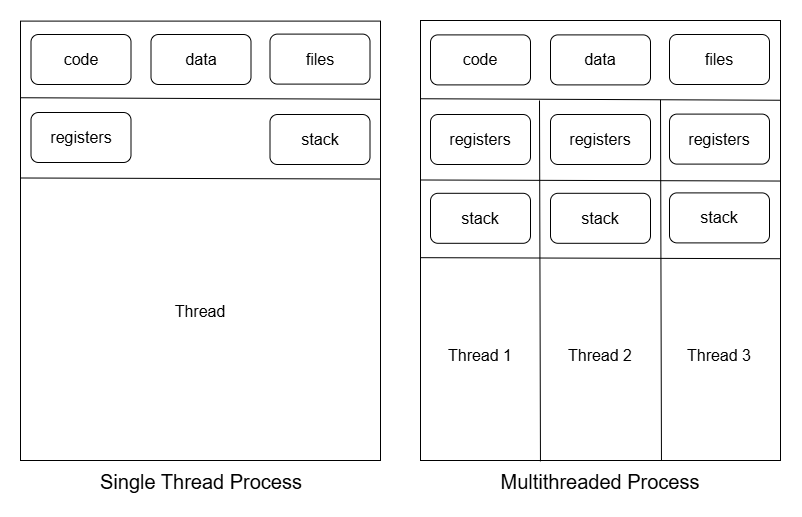

The diagram above was exported from draw.io. Its source (the exported page's mxGraphModel, read from the mxfile embedded in the PNG):
<mxGraphModel dx="1030" dy="562" grid="1" gridSize="10" guides="1" tooltips="1" connect="1" arrows="1" fold="1" page="1" pageScale="1" pageWidth="827" pageHeight="1169" math="0" shadow="0">
  <root>
    <mxCell id="0" />
    <mxCell id="1" parent="0" />
    <mxCell id="3tCcXvaA0eSMgu8yKyK0-1" parent="1" style="rounded=0;whiteSpace=wrap;html=1;" value="" vertex="1">
      <mxGeometry height="439.4" width="360" x="200" y="140.6" as="geometry" />
    </mxCell>
    <mxCell id="3tCcXvaA0eSMgu8yKyK0-2" parent="1" style="rounded=0;whiteSpace=wrap;html=1;" value="" vertex="1">
      <mxGeometry height="440" width="360" x="600" y="140" as="geometry" />
    </mxCell>
    <mxCell id="3tCcXvaA0eSMgu8yKyK0-3" edge="1" parent="1" style="endArrow=none;html=1;rounded=0;exitX=-0.001;exitY=0.22;exitDx=0;exitDy=0;exitPerimeter=0;entryX=0.999;entryY=0.364;entryDx=0;entryDy=0;entryPerimeter=0;fontSize=16;" value="">
      <mxGeometry height="50" relative="1" width="50" as="geometry">
        <mxPoint x="200" y="297.49" as="sourcePoint" />
        <mxPoint x="559.6399999999999" y="298.5415999999998" as="targetPoint" />
      </mxGeometry>
    </mxCell>
    <mxCell id="3tCcXvaA0eSMgu8yKyK0-4" edge="1" parent="1" style="endArrow=none;html=1;rounded=0;exitX=-0.001;exitY=0.22;exitDx=0;exitDy=0;exitPerimeter=0;entryX=0.999;entryY=0.364;entryDx=0;entryDy=0;entryPerimeter=0;fontSize=16;" value="">
      <mxGeometry height="50" relative="1" width="50" as="geometry">
        <mxPoint x="200" y="217.24" as="sourcePoint" />
        <mxPoint x="560" y="218.75" as="targetPoint" />
      </mxGeometry>
    </mxCell>
    <mxCell id="3tCcXvaA0eSMgu8yKyK0-5" edge="1" parent="1" style="endArrow=none;html=1;rounded=0;exitX=-0.001;exitY=0.22;exitDx=0;exitDy=0;exitPerimeter=0;entryX=0.999;entryY=0.364;entryDx=0;entryDy=0;entryPerimeter=0;fontSize=16;" value="">
      <mxGeometry height="50" relative="1" width="50" as="geometry">
        <mxPoint x="600" y="218.24" as="sourcePoint" />
        <mxPoint x="960" y="219.75" as="targetPoint" />
      </mxGeometry>
    </mxCell>
    <mxCell id="3tCcXvaA0eSMgu8yKyK0-6" edge="1" parent="1" style="endArrow=none;html=1;rounded=0;exitX=-0.001;exitY=0.22;exitDx=0;exitDy=0;exitPerimeter=0;entryX=0.999;entryY=0.364;entryDx=0;entryDy=0;entryPerimeter=0;fontSize=16;" value="">
      <mxGeometry height="50" relative="1" width="50" as="geometry">
        <mxPoint x="600.3600000000001" y="299.49" as="sourcePoint" />
        <mxPoint x="960" y="300.5415999999998" as="targetPoint" />
      </mxGeometry>
    </mxCell>
    <mxCell id="3tCcXvaA0eSMgu8yKyK0-7" edge="1" parent="1" style="endArrow=none;html=1;rounded=0;exitX=-0.001;exitY=0.22;exitDx=0;exitDy=0;exitPerimeter=0;entryX=0.999;entryY=0.364;entryDx=0;entryDy=0;entryPerimeter=0;fontSize=16;" value="">
      <mxGeometry height="50" relative="1" width="50" as="geometry">
        <mxPoint x="600" y="377.17" as="sourcePoint" />
        <mxPoint x="959.6399999999999" y="378.2215999999998" as="targetPoint" />
      </mxGeometry>
    </mxCell>
    <mxCell id="3tCcXvaA0eSMgu8yKyK0-8" edge="1" parent="1" style="endArrow=none;html=1;rounded=0;exitX=0.336;exitY=1.002;exitDx=0;exitDy=0;exitPerimeter=0;" value="">
      <mxGeometry height="50" relative="1" width="50" as="geometry">
        <mxPoint x="719.96" y="580.8800000000001" as="sourcePoint" />
        <mxPoint x="719" y="220" as="targetPoint" />
      </mxGeometry>
    </mxCell>
    <mxCell id="3tCcXvaA0eSMgu8yKyK0-9" edge="1" parent="1" style="endArrow=none;html=1;rounded=0;exitX=0.336;exitY=1.002;exitDx=0;exitDy=0;exitPerimeter=0;" value="">
      <mxGeometry height="50" relative="1" width="50" as="geometry">
        <mxPoint x="840.96" y="580.2" as="sourcePoint" />
        <mxPoint x="840" y="219.32" as="targetPoint" />
      </mxGeometry>
    </mxCell>
    <mxCell id="3tCcXvaA0eSMgu8yKyK0-10" parent="1" style="rounded=1;whiteSpace=wrap;html=1;fontSize=16;" value="code" vertex="1">
      <mxGeometry height="50" width="100" x="610" y="154.4" as="geometry" />
    </mxCell>
    <mxCell id="3tCcXvaA0eSMgu8yKyK0-11" parent="1" style="rounded=1;whiteSpace=wrap;html=1;fontSize=16;" value="files" vertex="1">
      <mxGeometry height="50" width="100" x="849" y="154" as="geometry" />
    </mxCell>
    <mxCell id="3tCcXvaA0eSMgu8yKyK0-12" parent="1" style="rounded=1;whiteSpace=wrap;html=1;fontSize=16;" value="data" vertex="1">
      <mxGeometry height="50" width="100" x="730" y="154.4" as="geometry" />
    </mxCell>
    <mxCell id="3tCcXvaA0eSMgu8yKyK0-13" parent="1" style="rounded=1;whiteSpace=wrap;html=1;fontSize=16;" value="code" vertex="1">
      <mxGeometry height="50" width="100" x="210.5" y="154" as="geometry" />
    </mxCell>
    <mxCell id="3tCcXvaA0eSMgu8yKyK0-14" parent="1" style="rounded=1;whiteSpace=wrap;html=1;fontSize=16;" value="files" vertex="1">
      <mxGeometry height="50" width="100" x="449.5" y="153.6" as="geometry" />
    </mxCell>
    <mxCell id="3tCcXvaA0eSMgu8yKyK0-15" parent="1" style="rounded=1;whiteSpace=wrap;html=1;fontSize=16;" value="data" vertex="1">
      <mxGeometry height="50" width="100" x="330.5" y="154" as="geometry" />
    </mxCell>
    <mxCell id="3tCcXvaA0eSMgu8yKyK0-16" parent="1" style="rounded=1;whiteSpace=wrap;html=1;fontSize=16;" value="registers" vertex="1">
      <mxGeometry height="50" width="100" x="210.5" y="232" as="geometry" />
    </mxCell>
    <mxCell id="3tCcXvaA0eSMgu8yKyK0-17" parent="1" style="rounded=1;whiteSpace=wrap;html=1;fontSize=16;" value="stack" vertex="1">
      <mxGeometry height="50" width="100" x="449.5" y="234" as="geometry" />
    </mxCell>
    <mxCell id="3tCcXvaA0eSMgu8yKyK0-18" parent="1" style="rounded=1;whiteSpace=wrap;html=1;fontSize=16;" value="registers" vertex="1">
      <mxGeometry height="50" width="100" x="610" y="234" as="geometry" />
    </mxCell>
    <mxCell id="3tCcXvaA0eSMgu8yKyK0-19" parent="1" style="rounded=1;whiteSpace=wrap;html=1;fontSize=16;" value="registers" vertex="1">
      <mxGeometry height="50" width="100" x="849" y="233.6" as="geometry" />
    </mxCell>
    <mxCell id="3tCcXvaA0eSMgu8yKyK0-20" parent="1" style="rounded=1;whiteSpace=wrap;html=1;fontSize=16;" value="registers" vertex="1">
      <mxGeometry height="50" width="100" x="730" y="234" as="geometry" />
    </mxCell>
    <mxCell id="3tCcXvaA0eSMgu8yKyK0-21" parent="1" style="rounded=1;whiteSpace=wrap;html=1;fontSize=16;" value="stack" vertex="1">
      <mxGeometry height="50" width="100" x="610" y="312.8" as="geometry" />
    </mxCell>
    <mxCell id="3tCcXvaA0eSMgu8yKyK0-22" parent="1" style="rounded=1;whiteSpace=wrap;html=1;fontSize=16;" value="stack" vertex="1">
      <mxGeometry height="50" width="100" x="849" y="312.4" as="geometry" />
    </mxCell>
    <mxCell id="3tCcXvaA0eSMgu8yKyK0-23" parent="1" style="rounded=1;whiteSpace=wrap;html=1;fontSize=16;" value="stack" vertex="1">
      <mxGeometry height="50" width="100" x="730" y="312.8" as="geometry" />
    </mxCell>
    <mxCell id="3tCcXvaA0eSMgu8yKyK0-24" parent="1" style="text;html=1;whiteSpace=wrap;strokeColor=none;fillColor=none;align=center;verticalAlign=middle;rounded=0;" value="&lt;font style=&quot;font-size: 16px;&quot;&gt;Thread&lt;/font&gt;" vertex="1">
      <mxGeometry height="30" width="69.5" x="345.25" y="416.20000000000005" as="geometry" />
    </mxCell>
    <mxCell id="3tCcXvaA0eSMgu8yKyK0-25" parent="1" style="text;html=1;whiteSpace=wrap;strokeColor=none;fillColor=none;align=center;verticalAlign=middle;rounded=0;" value="&lt;font style=&quot;font-size: 16px;&quot;&gt;Thread 1&lt;/font&gt;" vertex="1">
      <mxGeometry height="30" width="69.5" x="625.25" y="460" as="geometry" />
    </mxCell>
    <mxCell id="3tCcXvaA0eSMgu8yKyK0-26" parent="1" style="text;html=1;whiteSpace=wrap;strokeColor=none;fillColor=none;align=center;verticalAlign=middle;rounded=0;" value="&lt;font style=&quot;font-size: 16px;&quot;&gt;Thread 2&lt;/font&gt;" vertex="1">
      <mxGeometry height="30" width="69.5" x="745.25" y="460" as="geometry" />
    </mxCell>
    <mxCell id="3tCcXvaA0eSMgu8yKyK0-27" parent="1" style="text;html=1;whiteSpace=wrap;strokeColor=none;fillColor=none;align=center;verticalAlign=middle;rounded=0;" value="&lt;font style=&quot;font-size: 16px;&quot;&gt;Thread 3&lt;/font&gt;" vertex="1">
      <mxGeometry height="30" width="69.5" x="864.25" y="460" as="geometry" />
    </mxCell>
    <mxCell id="3tCcXvaA0eSMgu8yKyK0-28" parent="1" style="text;html=1;whiteSpace=wrap;strokeColor=none;fillColor=none;align=center;verticalAlign=middle;rounded=0;" value="&lt;font style=&quot;font-size: 20px;&quot;&gt;Single Thread Process&lt;/font&gt;" vertex="1">
      <mxGeometry height="30" width="240" x="260.5" y="586" as="geometry" />
    </mxCell>
    <mxCell id="3tCcXvaA0eSMgu8yKyK0-29" parent="1" style="text;html=1;whiteSpace=wrap;strokeColor=none;fillColor=none;align=center;verticalAlign=middle;rounded=0;" value="&lt;font style=&quot;font-size: 20px;&quot;&gt;Multithreaded Process&lt;/font&gt;" vertex="1">
      <mxGeometry height="30" width="240" x="660" y="586" as="geometry" />
    </mxCell>
  </root>
</mxGraphModel>